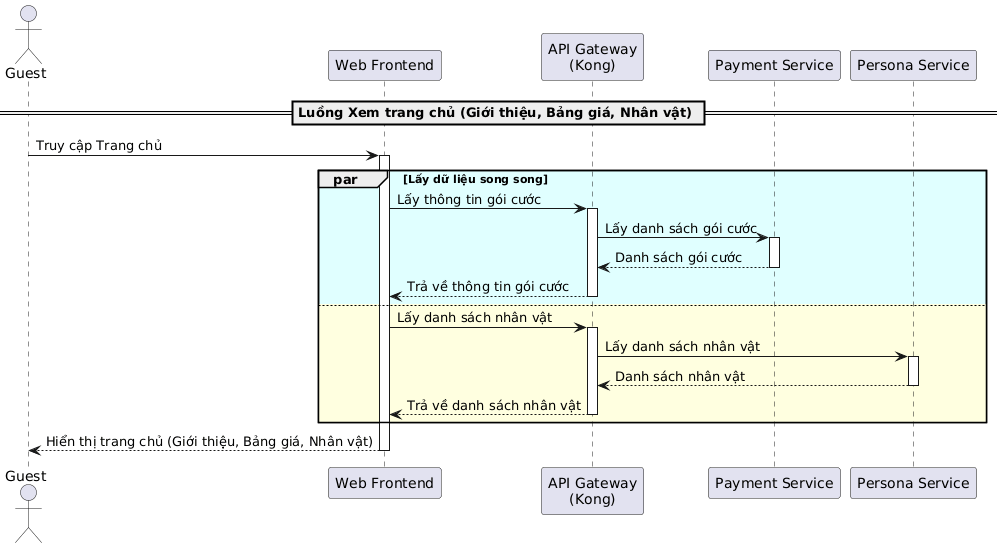

The diagram above was rendered by PlantUML. Its source (embedded in the PNG):
@startuml
actor "Guest" as Guest
participant "Web Frontend" as Frontend
participant "API Gateway\n(Kong)" as Gateway
participant "Payment Service" as PaymentService
participant "Persona Service" as PersonaService

== Luồng Xem trang chủ (Giới thiệu, Bảng giá, Nhân vật) ==
Guest -> Frontend: Truy cập Trang chủ
activate Frontend

par #LightCyan Lấy dữ liệu song song
    Frontend -> Gateway: Lấy thông tin gói cước
    activate Gateway
    Gateway -> PaymentService: Lấy danh sách gói cước
    activate PaymentService
    PaymentService --> Gateway: Danh sách gói cước
    deactivate PaymentService
    Gateway --> Frontend: Trả về thông tin gói cước
    deactivate Gateway
else #LightYellow
    Frontend -> Gateway: Lấy danh sách nhân vật
    activate Gateway
    Gateway -> PersonaService: Lấy danh sách nhân vật
    activate PersonaService
    PersonaService --> Gateway: Danh sách nhân vật
    deactivate PersonaService
    Gateway --> Frontend: Trả về danh sách nhân vật
    deactivate Gateway
end

Frontend --> Guest: Hiển thị trang chủ (Giới thiệu, Bảng giá, Nhân vật)
deactivate Frontend
@enduml